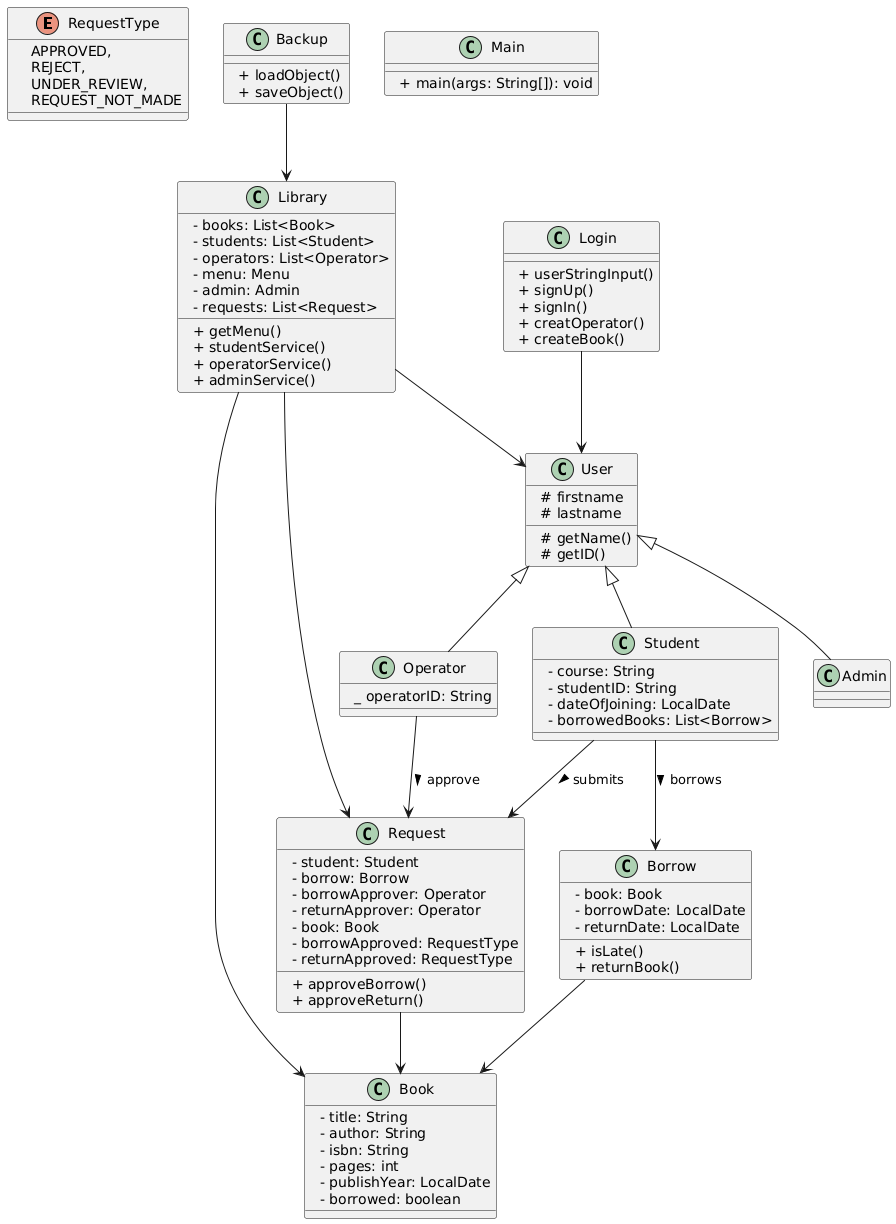

The diagram above was rendered by PlantUML. Its source (embedded in the PNG):
@startuml
' Enum
enum RequestType {
    APPROVED,
    REJECT,
    UNDER_REVIEW,
    REQUEST_NOT_MADE
} 

' Abstract Base Class
class User {
  # firstname
  # lastname
  # getName()
  # getID()
} 

User <|-- Student
User <|-- Admin
User <|-- Operator 

class Student {
  - course: String
  - studentID: String
  - dateOfJoining: LocalDate
  - borrowedBooks: List<Borrow>
} 

class Admin 

class Operator {
  _ operatorID: String
} 

class Book {
  - title: String
  - author: String
  - isbn: String
  - pages: int
  - publishYear: LocalDate
  - borrowed: boolean
} 

class Borrow {
  - book: Book
  - borrowDate: LocalDate
  - returnDate: LocalDate
  + isLate()
  + returnBook()
} 

class Request {
  - student: Student
  - borrow: Borrow
  - borrowApprover: Operator
  - returnApprover: Operator
  - book: Book
  - borrowApproved: RequestType
  - returnApproved: RequestType
  + approveBorrow()
  + approveReturn()
} 

class Library {
  - books: List<Book>
  - students: List<Student>
  - operators: List<Operator>
  - menu: Menu
  - admin: Admin
  - requests: List<Request>
  + getMenu()
  + studentService()
  + operatorService()
  + adminService()
} 

class Backup {
  + loadObject()
  + saveObject()
} 

class Login {
  + userStringInput()
  + signUp()
  + signIn()
  + creatOperator()
  + createBook()
} 

class Main {
  + main(args: String[]): void
} 

' Relationships
Student --> Borrow: borrows >
Borrow --> Book
Student --> Request : submits >
Request --> Book
Operator --> Request : approve >
Library --> Book
Library --> User
Library --> Request
Backup --> Library
Login --> User
@enduml